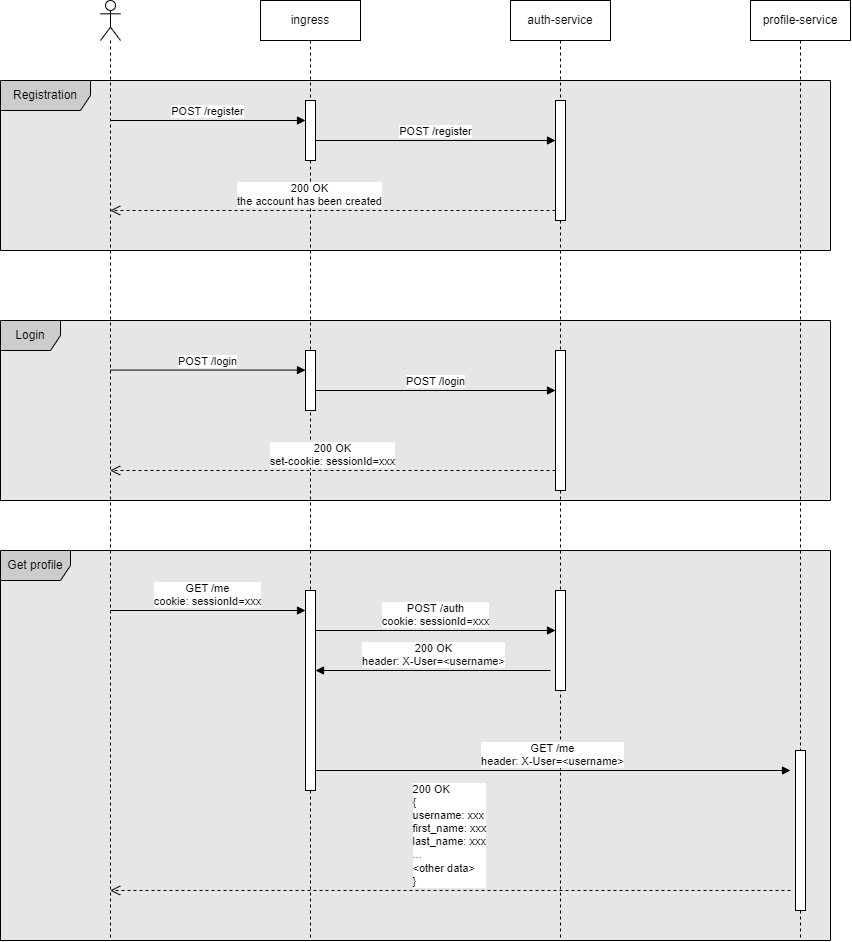

The diagram above was exported from draw.io. Its source (the exported page's mxGraphModel, read from the mxfile embedded in the PNG):
<mxGraphModel dx="2327" dy="821" grid="1" gridSize="10" guides="1" tooltips="1" connect="1" arrows="1" fold="1" page="1" pageScale="1" pageWidth="827" pageHeight="1169" math="0" shadow="0">
  <root>
    <mxCell id="0" />
    <mxCell id="1" parent="0" />
    <mxCell id="j03y-zVPpwKG8_fTDFgy-26" value="Get profile" style="shape=umlFrame;whiteSpace=wrap;html=1;pointerEvents=0;fillColor=#CCCCCC;shadow=0;strokeColor=default;swimlaneFillColor=#E6E6E6;width=70;height=30;" parent="1" vertex="1">
      <mxGeometry x="-70" y="630" width="830" height="390" as="geometry" />
    </mxCell>
    <mxCell id="j03y-zVPpwKG8_fTDFgy-25" value="Login" style="shape=umlFrame;whiteSpace=wrap;html=1;pointerEvents=0;fillColor=#CCCCCC;shadow=0;strokeColor=default;swimlaneFillColor=#E6E6E6;" parent="1" vertex="1">
      <mxGeometry x="-70" y="400" width="830" height="180" as="geometry" />
    </mxCell>
    <mxCell id="j03y-zVPpwKG8_fTDFgy-24" value="Registration" style="shape=umlFrame;whiteSpace=wrap;html=1;pointerEvents=0;fillColor=#CCCCCC;shadow=0;strokeColor=default;swimlaneFillColor=#E6E6E6;width=90;height=30;" parent="1" vertex="1">
      <mxGeometry x="-70" y="160" width="830" height="170" as="geometry" />
    </mxCell>
    <mxCell id="GNlN6wgSxDxKtk2pPhx4-1" value="" style="shape=umlLifeline;perimeter=lifelinePerimeter;whiteSpace=wrap;html=1;container=1;dropTarget=0;collapsible=0;recursiveResize=0;outlineConnect=0;portConstraint=eastwest;newEdgeStyle={&quot;curved&quot;:0,&quot;rounded&quot;:0};participant=umlActor;" parent="1" vertex="1">
      <mxGeometry x="30" y="80" width="20" height="940" as="geometry" />
    </mxCell>
    <mxCell id="GNlN6wgSxDxKtk2pPhx4-3" value="ingress" style="shape=umlLifeline;perimeter=lifelinePerimeter;whiteSpace=wrap;html=1;container=1;dropTarget=0;collapsible=0;recursiveResize=0;outlineConnect=0;portConstraint=eastwest;newEdgeStyle={&quot;curved&quot;:0,&quot;rounded&quot;:0};" parent="1" vertex="1">
      <mxGeometry x="190" y="80" width="100" height="940" as="geometry" />
    </mxCell>
    <mxCell id="GNlN6wgSxDxKtk2pPhx4-5" value="" style="html=1;points=[[0,0,0,0,5],[0,1,0,0,-5],[1,0,0,0,5],[1,1,0,0,-5]];perimeter=orthogonalPerimeter;outlineConnect=0;targetShapes=umlLifeline;portConstraint=eastwest;newEdgeStyle={&quot;curved&quot;:0,&quot;rounded&quot;:0};" parent="GNlN6wgSxDxKtk2pPhx4-3" vertex="1">
      <mxGeometry x="45" y="100" width="10" height="60" as="geometry" />
    </mxCell>
    <mxCell id="j03y-zVPpwKG8_fTDFgy-3" value="" style="html=1;points=[[0,0,0,0,5],[0,1,0,0,-5],[1,0,0,0,5],[1,1,0,0,-5]];perimeter=orthogonalPerimeter;outlineConnect=0;targetShapes=umlLifeline;portConstraint=eastwest;newEdgeStyle={&quot;curved&quot;:0,&quot;rounded&quot;:0};" parent="GNlN6wgSxDxKtk2pPhx4-3" vertex="1">
      <mxGeometry x="45" y="350" width="10" height="60" as="geometry" />
    </mxCell>
    <mxCell id="j03y-zVPpwKG8_fTDFgy-9" value="" style="html=1;points=[[0,0,0,0,5],[0,1,0,0,-5],[1,0,0,0,5],[1,1,0,0,-5]];perimeter=orthogonalPerimeter;outlineConnect=0;targetShapes=umlLifeline;portConstraint=eastwest;newEdgeStyle={&quot;curved&quot;:0,&quot;rounded&quot;:0};" parent="GNlN6wgSxDxKtk2pPhx4-3" vertex="1">
      <mxGeometry x="45" y="590" width="10" height="200" as="geometry" />
    </mxCell>
    <mxCell id="GNlN6wgSxDxKtk2pPhx4-4" value="auth-service" style="shape=umlLifeline;perimeter=lifelinePerimeter;whiteSpace=wrap;html=1;container=1;dropTarget=0;collapsible=0;recursiveResize=0;outlineConnect=0;portConstraint=eastwest;newEdgeStyle={&quot;curved&quot;:0,&quot;rounded&quot;:0};" parent="1" vertex="1">
      <mxGeometry x="440" y="80" width="100" height="940" as="geometry" />
    </mxCell>
    <mxCell id="j03y-zVPpwKG8_fTDFgy-7" value="" style="html=1;points=[[0,0,0,0,5],[0,1,0,0,-5],[1,0,0,0,5],[1,1,0,0,-5]];perimeter=orthogonalPerimeter;outlineConnect=0;targetShapes=umlLifeline;portConstraint=eastwest;newEdgeStyle={&quot;curved&quot;:0,&quot;rounded&quot;:0};" parent="GNlN6wgSxDxKtk2pPhx4-4" vertex="1">
      <mxGeometry x="45" y="100" width="10" height="120" as="geometry" />
    </mxCell>
    <mxCell id="j03y-zVPpwKG8_fTDFgy-8" value="" style="html=1;points=[[0,0,0,0,5],[0,1,0,0,-5],[1,0,0,0,5],[1,1,0,0,-5]];perimeter=orthogonalPerimeter;outlineConnect=0;targetShapes=umlLifeline;portConstraint=eastwest;newEdgeStyle={&quot;curved&quot;:0,&quot;rounded&quot;:0};" parent="GNlN6wgSxDxKtk2pPhx4-4" vertex="1">
      <mxGeometry x="45" y="350" width="10" height="140" as="geometry" />
    </mxCell>
    <mxCell id="j03y-zVPpwKG8_fTDFgy-18" value="" style="html=1;points=[[0,0,0,0,5],[0,1,0,0,-5],[1,0,0,0,5],[1,1,0,0,-5]];perimeter=orthogonalPerimeter;outlineConnect=0;targetShapes=umlLifeline;portConstraint=eastwest;newEdgeStyle={&quot;curved&quot;:0,&quot;rounded&quot;:0};" parent="GNlN6wgSxDxKtk2pPhx4-4" vertex="1">
      <mxGeometry x="45" y="590" width="10" height="100" as="geometry" />
    </mxCell>
    <mxCell id="GNlN6wgSxDxKtk2pPhx4-6" value="POST /register" style="html=1;verticalAlign=bottom;endArrow=block;curved=0;rounded=0;" parent="1" target="GNlN6wgSxDxKtk2pPhx4-5" edge="1">
      <mxGeometry width="80" relative="1" as="geometry">
        <mxPoint x="40" y="200" as="sourcePoint" />
        <mxPoint x="250" y="200" as="targetPoint" />
      </mxGeometry>
    </mxCell>
    <mxCell id="GNlN6wgSxDxKtk2pPhx4-7" value="POST /register" style="html=1;verticalAlign=bottom;endArrow=block;curved=0;rounded=0;" parent="1" target="j03y-zVPpwKG8_fTDFgy-7" edge="1">
      <mxGeometry width="80" relative="1" as="geometry">
        <mxPoint x="245" y="220" as="sourcePoint" />
        <mxPoint x="480" y="220" as="targetPoint" />
      </mxGeometry>
    </mxCell>
    <mxCell id="GNlN6wgSxDxKtk2pPhx4-8" value="200 OK&lt;br&gt;the account has been created" style="html=1;verticalAlign=bottom;endArrow=open;dashed=1;endSize=8;curved=0;rounded=0;" parent="1" edge="1">
      <mxGeometry x="0.1003" relative="1" as="geometry">
        <mxPoint x="485" y="290" as="sourcePoint" />
        <mxPoint x="39.66666666666663" y="290" as="targetPoint" />
        <mxPoint as="offset" />
      </mxGeometry>
    </mxCell>
    <mxCell id="j03y-zVPpwKG8_fTDFgy-1" value="profile-service" style="shape=umlLifeline;perimeter=lifelinePerimeter;whiteSpace=wrap;html=1;container=1;dropTarget=0;collapsible=0;recursiveResize=0;outlineConnect=0;portConstraint=eastwest;newEdgeStyle={&quot;curved&quot;:0,&quot;rounded&quot;:0};" parent="1" vertex="1">
      <mxGeometry x="680" y="80" width="100" height="940" as="geometry" />
    </mxCell>
    <mxCell id="j03y-zVPpwKG8_fTDFgy-20" value="" style="html=1;points=[[0,0,0,0,5],[0,1,0,0,-5],[1,0,0,0,5],[1,1,0,0,-5]];perimeter=orthogonalPerimeter;outlineConnect=0;targetShapes=umlLifeline;portConstraint=eastwest;newEdgeStyle={&quot;curved&quot;:0,&quot;rounded&quot;:0};" parent="j03y-zVPpwKG8_fTDFgy-1" vertex="1">
      <mxGeometry x="45" y="750" width="10" height="160" as="geometry" />
    </mxCell>
    <mxCell id="j03y-zVPpwKG8_fTDFgy-2" value="POST /login" style="html=1;verticalAlign=bottom;endArrow=block;curved=0;rounded=0;" parent="1" edge="1">
      <mxGeometry width="80" relative="1" as="geometry">
        <mxPoint x="40" y="449.5799999999999" as="sourcePoint" />
        <mxPoint x="235" y="449.5799999999999" as="targetPoint" />
      </mxGeometry>
    </mxCell>
    <mxCell id="j03y-zVPpwKG8_fTDFgy-5" value="POST /login" style="html=1;verticalAlign=bottom;endArrow=block;curved=0;rounded=0;" parent="1" edge="1">
      <mxGeometry width="80" relative="1" as="geometry">
        <mxPoint x="245" y="470" as="sourcePoint" />
        <mxPoint x="485" y="470" as="targetPoint" />
        <mxPoint as="offset" />
      </mxGeometry>
    </mxCell>
    <mxCell id="j03y-zVPpwKG8_fTDFgy-6" value="200 OK&lt;br&gt;set-cookie: sessionId=xxx" style="html=1;verticalAlign=bottom;endArrow=open;dashed=1;endSize=8;curved=0;rounded=0;" parent="1" edge="1">
      <mxGeometry x="0.0021" relative="1" as="geometry">
        <mxPoint x="485" y="549.9999999999999" as="sourcePoint" />
        <mxPoint x="39.66666666666663" y="549.9999999999998" as="targetPoint" />
        <mxPoint as="offset" />
      </mxGeometry>
    </mxCell>
    <mxCell id="j03y-zVPpwKG8_fTDFgy-10" value="GET /me&lt;br&gt;cookie: sessionId=xxx" style="html=1;verticalAlign=bottom;endArrow=block;curved=0;rounded=0;" parent="1" edge="1">
      <mxGeometry width="80" relative="1" as="geometry">
        <mxPoint x="40" y="690" as="sourcePoint" />
        <mxPoint x="235" y="690" as="targetPoint" />
      </mxGeometry>
    </mxCell>
    <mxCell id="j03y-zVPpwKG8_fTDFgy-16" value="POST /auth&lt;br&gt;cookie: sessionId=xxx" style="html=1;verticalAlign=bottom;endArrow=block;curved=0;rounded=0;" parent="1" target="j03y-zVPpwKG8_fTDFgy-18" edge="1">
      <mxGeometry width="80" relative="1" as="geometry">
        <mxPoint x="245" y="710" as="sourcePoint" />
        <mxPoint x="480" y="710" as="targetPoint" />
      </mxGeometry>
    </mxCell>
    <mxCell id="j03y-zVPpwKG8_fTDFgy-17" value="200 OK&lt;br&gt;header: X-User=&amp;lt;username&amp;gt;" style="html=1;verticalAlign=bottom;endArrow=block;curved=0;rounded=0;" parent="1" edge="1">
      <mxGeometry width="80" relative="1" as="geometry">
        <mxPoint x="480" y="750" as="sourcePoint" />
        <mxPoint x="245" y="750" as="targetPoint" />
      </mxGeometry>
    </mxCell>
    <mxCell id="j03y-zVPpwKG8_fTDFgy-22" value="GET /me&lt;br&gt;header: X-User=&amp;lt;username&amp;gt;" style="html=1;verticalAlign=bottom;endArrow=block;curved=0;rounded=0;" parent="1" edge="1">
      <mxGeometry x="0.001" width="80" relative="1" as="geometry">
        <mxPoint x="245" y="850" as="sourcePoint" />
        <mxPoint x="720" y="850" as="targetPoint" />
        <mxPoint as="offset" />
      </mxGeometry>
    </mxCell>
    <mxCell id="j03y-zVPpwKG8_fTDFgy-23" value="&lt;div style=&quot;text-align: justify;&quot;&gt;200 OK&lt;/div&gt;&lt;div style=&quot;text-align: justify;&quot;&gt;{&lt;/div&gt;&lt;div style=&quot;text-align: justify;&quot;&gt;username: xxx&lt;/div&gt;&lt;div style=&quot;text-align: justify;&quot;&gt;first_name: xxx&lt;/div&gt;&lt;div style=&quot;text-align: justify;&quot;&gt;last_name: xxx&lt;/div&gt;&lt;div style=&quot;text-align: justify;&quot;&gt;...&lt;/div&gt;&lt;div style=&quot;text-align: justify;&quot;&gt;&amp;lt;other data&amp;gt;&lt;/div&gt;&lt;div style=&quot;text-align: justify;&quot;&gt;}&lt;/div&gt;" style="html=1;verticalAlign=bottom;endArrow=open;dashed=1;endSize=8;curved=0;rounded=0;" parent="1" edge="1">
      <mxGeometry x="0.0021" relative="1" as="geometry">
        <mxPoint x="720" y="969.9999999999999" as="sourcePoint" />
        <mxPoint x="39.66666666666663" y="970" as="targetPoint" />
        <mxPoint as="offset" />
      </mxGeometry>
    </mxCell>
  </root>
</mxGraphModel>